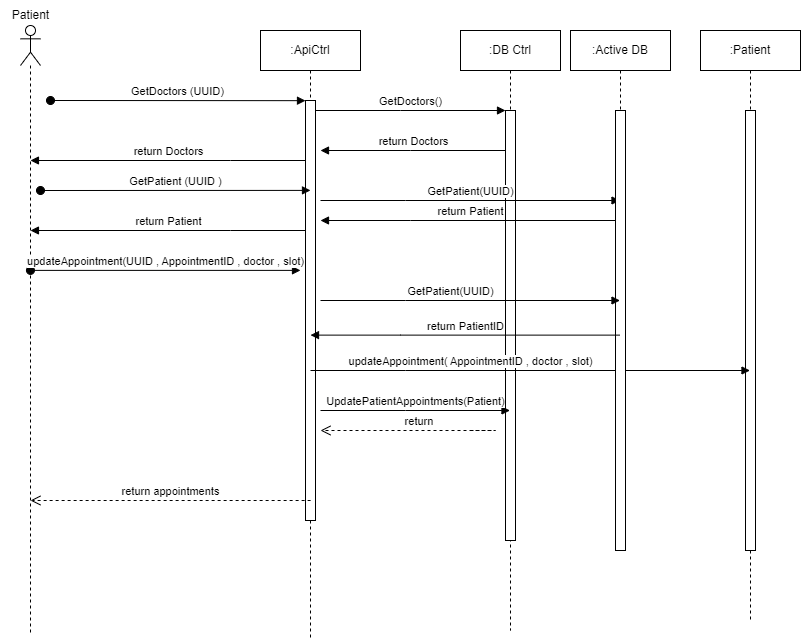

The diagram above was exported from draw.io. Its source (the exported page's mxGraphModel, read from the mxfile embedded in the PNG):
<mxGraphModel dx="697" dy="312" grid="1" gridSize="10" guides="1" tooltips="1" connect="1" arrows="1" fold="1" page="1" pageScale="1" pageWidth="850" pageHeight="1100" math="0" shadow="0">
  <root>
    <mxCell id="0" />
    <mxCell id="1" parent="0" />
    <mxCell id="jPb_xlBhS2OYKgZuGVyc-1" value=":ApiCtrl" style="shape=umlLifeline;perimeter=lifelinePerimeter;whiteSpace=wrap;html=1;container=0;dropTarget=0;collapsible=0;recursiveResize=0;outlineConnect=0;portConstraint=eastwest;newEdgeStyle={&quot;edgeStyle&quot;:&quot;elbowEdgeStyle&quot;,&quot;elbow&quot;:&quot;vertical&quot;,&quot;curved&quot;:0,&quot;rounded&quot;:0};" vertex="1" parent="1">
      <mxGeometry x="300" y="220" width="100" height="610" as="geometry" />
    </mxCell>
    <mxCell id="jPb_xlBhS2OYKgZuGVyc-2" value="" style="html=1;points=[];perimeter=orthogonalPerimeter;outlineConnect=0;targetShapes=umlLifeline;portConstraint=eastwest;newEdgeStyle={&quot;edgeStyle&quot;:&quot;elbowEdgeStyle&quot;,&quot;elbow&quot;:&quot;vertical&quot;,&quot;curved&quot;:0,&quot;rounded&quot;:0};" vertex="1" parent="jPb_xlBhS2OYKgZuGVyc-1">
      <mxGeometry x="45" y="70" width="10" height="420" as="geometry" />
    </mxCell>
    <mxCell id="jPb_xlBhS2OYKgZuGVyc-3" value="GetDoctors (UUID)" style="html=1;verticalAlign=bottom;startArrow=oval;endArrow=block;startSize=8;edgeStyle=elbowEdgeStyle;elbow=vertical;curved=0;rounded=0;" edge="1" parent="jPb_xlBhS2OYKgZuGVyc-1" target="jPb_xlBhS2OYKgZuGVyc-2">
      <mxGeometry relative="1" as="geometry">
        <mxPoint x="-210" y="70" as="sourcePoint" />
      </mxGeometry>
    </mxCell>
    <mxCell id="jPb_xlBhS2OYKgZuGVyc-4" value=":DB Ctrl" style="shape=umlLifeline;perimeter=lifelinePerimeter;whiteSpace=wrap;html=1;container=0;dropTarget=0;collapsible=0;recursiveResize=0;outlineConnect=0;portConstraint=eastwest;newEdgeStyle={&quot;edgeStyle&quot;:&quot;elbowEdgeStyle&quot;,&quot;elbow&quot;:&quot;vertical&quot;,&quot;curved&quot;:0,&quot;rounded&quot;:0};" vertex="1" parent="1">
      <mxGeometry x="500" y="220" width="100" height="600" as="geometry" />
    </mxCell>
    <mxCell id="jPb_xlBhS2OYKgZuGVyc-5" value="" style="html=1;points=[];perimeter=orthogonalPerimeter;outlineConnect=0;targetShapes=umlLifeline;portConstraint=eastwest;newEdgeStyle={&quot;edgeStyle&quot;:&quot;elbowEdgeStyle&quot;,&quot;elbow&quot;:&quot;vertical&quot;,&quot;curved&quot;:0,&quot;rounded&quot;:0};" vertex="1" parent="jPb_xlBhS2OYKgZuGVyc-4">
      <mxGeometry x="45" y="80" width="10" height="430" as="geometry" />
    </mxCell>
    <mxCell id="jPb_xlBhS2OYKgZuGVyc-6" value="GetDoctors()" style="html=1;verticalAlign=bottom;endArrow=block;edgeStyle=elbowEdgeStyle;elbow=vertical;curved=0;rounded=0;" edge="1" parent="1" source="jPb_xlBhS2OYKgZuGVyc-2" target="jPb_xlBhS2OYKgZuGVyc-5">
      <mxGeometry relative="1" as="geometry">
        <mxPoint x="455" y="310" as="sourcePoint" />
        <Array as="points">
          <mxPoint x="440" y="300" />
        </Array>
      </mxGeometry>
    </mxCell>
    <mxCell id="jPb_xlBhS2OYKgZuGVyc-7" value="return Doctors" style="html=1;verticalAlign=bottom;endArrow=block;edgeStyle=elbowEdgeStyle;elbow=vertical;curved=0;rounded=0;" edge="1" parent="1" source="jPb_xlBhS2OYKgZuGVyc-5">
      <mxGeometry relative="1" as="geometry">
        <mxPoint x="435" y="340" as="sourcePoint" />
        <Array as="points">
          <mxPoint x="450" y="340" />
        </Array>
        <mxPoint x="360" y="340" as="targetPoint" />
      </mxGeometry>
    </mxCell>
    <mxCell id="jPb_xlBhS2OYKgZuGVyc-8" value="" style="shape=umlLifeline;perimeter=lifelinePerimeter;whiteSpace=wrap;html=1;container=1;dropTarget=0;collapsible=0;recursiveResize=0;outlineConnect=0;portConstraint=eastwest;newEdgeStyle={&quot;curved&quot;:0,&quot;rounded&quot;:0};participant=umlActor;" vertex="1" parent="1">
      <mxGeometry x="60" y="215" width="20" height="610" as="geometry" />
    </mxCell>
    <mxCell id="jPb_xlBhS2OYKgZuGVyc-9" value="Patient" style="text;html=1;align=center;verticalAlign=middle;resizable=0;points=[];autosize=1;strokeColor=none;fillColor=none;" vertex="1" parent="1">
      <mxGeometry x="40" y="190" width="60" height="30" as="geometry" />
    </mxCell>
    <mxCell id="jPb_xlBhS2OYKgZuGVyc-10" value=":Patient" style="shape=umlLifeline;perimeter=lifelinePerimeter;whiteSpace=wrap;html=1;container=0;dropTarget=0;collapsible=0;recursiveResize=0;outlineConnect=0;portConstraint=eastwest;newEdgeStyle={&quot;edgeStyle&quot;:&quot;elbowEdgeStyle&quot;,&quot;elbow&quot;:&quot;vertical&quot;,&quot;curved&quot;:0,&quot;rounded&quot;:0};" vertex="1" parent="1">
      <mxGeometry x="740" y="220" width="100" height="590" as="geometry" />
    </mxCell>
    <mxCell id="jPb_xlBhS2OYKgZuGVyc-11" value="" style="html=1;points=[];perimeter=orthogonalPerimeter;outlineConnect=0;targetShapes=umlLifeline;portConstraint=eastwest;newEdgeStyle={&quot;edgeStyle&quot;:&quot;elbowEdgeStyle&quot;,&quot;elbow&quot;:&quot;vertical&quot;,&quot;curved&quot;:0,&quot;rounded&quot;:0};" vertex="1" parent="jPb_xlBhS2OYKgZuGVyc-10">
      <mxGeometry x="45" y="80" width="10" height="440" as="geometry" />
    </mxCell>
    <mxCell id="jPb_xlBhS2OYKgZuGVyc-12" value="return appointments" style="html=1;verticalAlign=bottom;endArrow=open;dashed=1;endSize=8;edgeStyle=elbowEdgeStyle;elbow=vertical;curved=0;rounded=0;" edge="1" parent="1" target="jPb_xlBhS2OYKgZuGVyc-8">
      <mxGeometry x="-0.0002" relative="1" as="geometry">
        <mxPoint x="109.99499999999999" y="690" as="targetPoint" />
        <Array as="points">
          <mxPoint x="305.12" y="690" />
        </Array>
        <mxPoint x="350.12" y="690" as="sourcePoint" />
        <mxPoint as="offset" />
      </mxGeometry>
    </mxCell>
    <mxCell id="jPb_xlBhS2OYKgZuGVyc-13" value="return Doctors" style="html=1;verticalAlign=bottom;endArrow=block;edgeStyle=elbowEdgeStyle;elbow=vertical;curved=0;rounded=0;" edge="1" parent="1" target="jPb_xlBhS2OYKgZuGVyc-8">
      <mxGeometry relative="1" as="geometry">
        <mxPoint x="345" y="350" as="sourcePoint" />
        <Array as="points">
          <mxPoint x="270" y="350" />
        </Array>
        <mxPoint x="180" y="350" as="targetPoint" />
      </mxGeometry>
    </mxCell>
    <mxCell id="jPb_xlBhS2OYKgZuGVyc-14" value="GetPatient (UUID )" style="html=1;verticalAlign=bottom;startArrow=oval;endArrow=block;startSize=8;edgeStyle=elbowEdgeStyle;elbow=vertical;curved=0;rounded=0;" edge="1" parent="1">
      <mxGeometry relative="1" as="geometry">
        <mxPoint x="80" y="380" as="sourcePoint" />
        <mxPoint x="350" y="380" as="targetPoint" />
      </mxGeometry>
    </mxCell>
    <mxCell id="jPb_xlBhS2OYKgZuGVyc-15" value="GetPatient(UUID)" style="html=1;verticalAlign=bottom;endArrow=block;edgeStyle=elbowEdgeStyle;elbow=vertical;curved=0;rounded=0;" edge="1" parent="1" target="jPb_xlBhS2OYKgZuGVyc-20">
      <mxGeometry relative="1" as="geometry">
        <mxPoint x="360" y="390" as="sourcePoint" />
        <Array as="points">
          <mxPoint x="445" y="390" />
        </Array>
        <mxPoint x="530" y="390" as="targetPoint" />
      </mxGeometry>
    </mxCell>
    <mxCell id="jPb_xlBhS2OYKgZuGVyc-16" value="updateAppointment( AppointmentID , doctor , slot)" style="html=1;verticalAlign=bottom;endArrow=block;edgeStyle=elbowEdgeStyle;elbow=vertical;curved=0;rounded=0;" edge="1" parent="1">
      <mxGeometry x="-0.2719" relative="1" as="geometry">
        <mxPoint x="350" y="560" as="sourcePoint" />
        <Array as="points">
          <mxPoint x="445" y="560" />
        </Array>
        <mxPoint x="789.5" y="560" as="targetPoint" />
        <mxPoint as="offset" />
      </mxGeometry>
    </mxCell>
    <mxCell id="jPb_xlBhS2OYKgZuGVyc-17" value="UpdatePatientAppointments(Patient)" style="html=1;verticalAlign=bottom;endArrow=block;edgeStyle=elbowEdgeStyle;elbow=vertical;curved=0;rounded=0;" edge="1" parent="1">
      <mxGeometry relative="1" as="geometry">
        <mxPoint x="360" y="600" as="sourcePoint" />
        <Array as="points">
          <mxPoint x="445" y="600" />
        </Array>
        <mxPoint x="549.4999999999998" y="600" as="targetPoint" />
      </mxGeometry>
    </mxCell>
    <mxCell id="jPb_xlBhS2OYKgZuGVyc-18" value="return Patient" style="html=1;verticalAlign=bottom;endArrow=block;edgeStyle=elbowEdgeStyle;elbow=vertical;curved=0;rounded=0;" edge="1" parent="1" source="jPb_xlBhS2OYKgZuGVyc-20">
      <mxGeometry relative="1" as="geometry">
        <mxPoint x="525" y="410" as="sourcePoint" />
        <Array as="points">
          <mxPoint x="450" y="410" />
        </Array>
        <mxPoint x="360" y="410" as="targetPoint" />
      </mxGeometry>
    </mxCell>
    <mxCell id="jPb_xlBhS2OYKgZuGVyc-19" value="return&amp;nbsp;" style="html=1;verticalAlign=bottom;endArrow=open;dashed=1;endSize=8;edgeStyle=elbowEdgeStyle;elbow=vertical;curved=0;rounded=0;" edge="1" parent="1">
      <mxGeometry relative="1" as="geometry">
        <mxPoint x="360" y="620" as="targetPoint" />
        <Array as="points">
          <mxPoint x="535" y="620" />
        </Array>
        <mxPoint x="510" y="620" as="sourcePoint" />
        <mxPoint as="offset" />
      </mxGeometry>
    </mxCell>
    <mxCell id="jPb_xlBhS2OYKgZuGVyc-20" value=":Active DB" style="shape=umlLifeline;perimeter=lifelinePerimeter;whiteSpace=wrap;html=1;container=0;dropTarget=0;collapsible=0;recursiveResize=0;outlineConnect=0;portConstraint=eastwest;newEdgeStyle={&quot;edgeStyle&quot;:&quot;elbowEdgeStyle&quot;,&quot;elbow&quot;:&quot;vertical&quot;,&quot;curved&quot;:0,&quot;rounded&quot;:0};" vertex="1" parent="1">
      <mxGeometry x="610" y="220" width="100" height="520" as="geometry" />
    </mxCell>
    <mxCell id="jPb_xlBhS2OYKgZuGVyc-21" value="" style="html=1;points=[];perimeter=orthogonalPerimeter;outlineConnect=0;targetShapes=umlLifeline;portConstraint=eastwest;newEdgeStyle={&quot;edgeStyle&quot;:&quot;elbowEdgeStyle&quot;,&quot;elbow&quot;:&quot;vertical&quot;,&quot;curved&quot;:0,&quot;rounded&quot;:0};" vertex="1" parent="jPb_xlBhS2OYKgZuGVyc-20">
      <mxGeometry x="45" y="80" width="10" height="440" as="geometry" />
    </mxCell>
    <mxCell id="jPb_xlBhS2OYKgZuGVyc-22" value="GetPatient(UUID)" style="html=1;verticalAlign=bottom;endArrow=block;edgeStyle=elbowEdgeStyle;elbow=vertical;curved=0;rounded=0;" edge="1" parent="1">
      <mxGeometry x="-0.1319" relative="1" as="geometry">
        <mxPoint x="360" y="490" as="sourcePoint" />
        <Array as="points">
          <mxPoint x="445" y="490" />
        </Array>
        <mxPoint x="659.4999999999998" y="490" as="targetPoint" />
        <mxPoint as="offset" />
      </mxGeometry>
    </mxCell>
    <mxCell id="jPb_xlBhS2OYKgZuGVyc-23" value="return PatientID" style="html=1;verticalAlign=bottom;endArrow=block;edgeStyle=elbowEdgeStyle;elbow=vertical;curved=0;rounded=0;" edge="1" parent="1">
      <mxGeometry relative="1" as="geometry">
        <mxPoint x="659.4999999999998" y="524.62" as="sourcePoint" />
        <Array as="points">
          <mxPoint x="440" y="524.62" />
        </Array>
        <mxPoint x="350" y="524.62" as="targetPoint" />
      </mxGeometry>
    </mxCell>
    <mxCell id="jPb_xlBhS2OYKgZuGVyc-25" value="return Patient" style="html=1;verticalAlign=bottom;endArrow=block;edgeStyle=elbowEdgeStyle;elbow=vertical;curved=0;rounded=0;" edge="1" parent="1" target="jPb_xlBhS2OYKgZuGVyc-8">
      <mxGeometry relative="1" as="geometry">
        <mxPoint x="345" y="420" as="sourcePoint" />
        <Array as="points">
          <mxPoint x="270" y="420" />
        </Array>
        <mxPoint x="110" y="420" as="targetPoint" />
      </mxGeometry>
    </mxCell>
    <mxCell id="jPb_xlBhS2OYKgZuGVyc-26" value="updateAppointment(UUID , AppointmentID , doctor , slot)" style="html=1;verticalAlign=bottom;startArrow=oval;endArrow=block;startSize=8;edgeStyle=elbowEdgeStyle;elbow=vertical;curved=0;rounded=0;" edge="1" parent="1" source="jPb_xlBhS2OYKgZuGVyc-8">
      <mxGeometry relative="1" as="geometry">
        <mxPoint x="120" y="460" as="sourcePoint" />
        <mxPoint x="340" y="460" as="targetPoint" />
      </mxGeometry>
    </mxCell>
  </root>
</mxGraphModel>